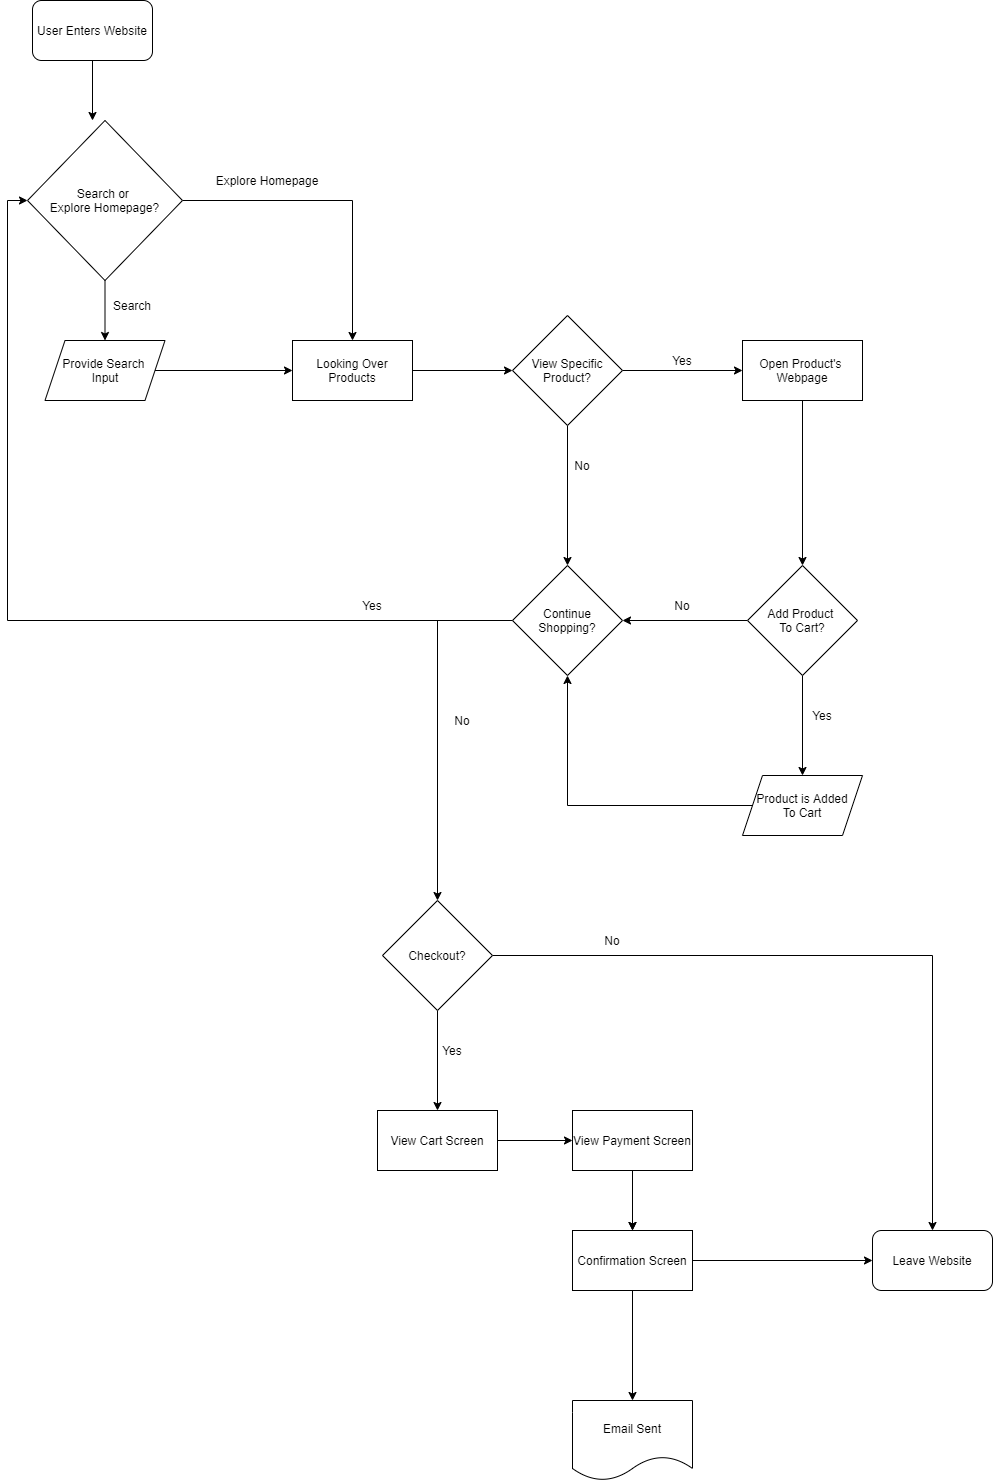

The diagram above was exported from draw.io. Its source (the exported page's mxGraphModel, read from the mxfile embedded in the PNG):
<mxGraphModel dx="1503" dy="2275" grid="1" gridSize="10" guides="1" tooltips="1" connect="1" arrows="1" fold="1" page="1" pageScale="1" pageWidth="1100" pageHeight="1700" math="0" shadow="0">
  <root>
    <mxCell id="0" />
    <mxCell id="1" parent="0" />
    <mxCell id="6" style="edgeStyle=orthogonalEdgeStyle;rounded=0;orthogonalLoop=1;jettySize=auto;html=1;" edge="1" parent="1" source="3">
      <mxGeometry relative="1" as="geometry">
        <mxPoint x="170" y="230" as="targetPoint" />
      </mxGeometry>
    </mxCell>
    <mxCell id="3" value="User Enters Website&lt;br&gt;" style="rounded=1;whiteSpace=wrap;html=1;" vertex="1" parent="1">
      <mxGeometry x="110" y="110" width="120" height="60" as="geometry" />
    </mxCell>
    <mxCell id="22" style="edgeStyle=orthogonalEdgeStyle;rounded=0;orthogonalLoop=1;jettySize=auto;html=1;entryX=0.5;entryY=0;entryDx=0;entryDy=0;" edge="1" parent="1" source="18" target="19">
      <mxGeometry relative="1" as="geometry" />
    </mxCell>
    <mxCell id="24" style="edgeStyle=orthogonalEdgeStyle;rounded=0;orthogonalLoop=1;jettySize=auto;html=1;entryX=0.5;entryY=0;entryDx=0;entryDy=0;exitX=0.5;exitY=1;exitDx=0;exitDy=0;" edge="1" parent="1" source="18" target="20">
      <mxGeometry relative="1" as="geometry">
        <mxPoint x="170" y="430" as="targetPoint" />
        <mxPoint x="150" y="420" as="sourcePoint" />
      </mxGeometry>
    </mxCell>
    <mxCell id="18" value="Search or &lt;br&gt;Explore Homepage?" style="rhombus;whiteSpace=wrap;html=1;rounded=0;" vertex="1" parent="1">
      <mxGeometry x="105" y="230" width="155" height="160" as="geometry" />
    </mxCell>
    <mxCell id="51" style="edgeStyle=orthogonalEdgeStyle;rounded=0;orthogonalLoop=1;jettySize=auto;html=1;entryX=0;entryY=0.5;entryDx=0;entryDy=0;" edge="1" parent="1" source="19" target="31">
      <mxGeometry relative="1" as="geometry" />
    </mxCell>
    <mxCell id="19" value="Looking Over Products" style="rounded=0;whiteSpace=wrap;html=1;" vertex="1" parent="1">
      <mxGeometry x="370" y="450" width="120" height="60" as="geometry" />
    </mxCell>
    <mxCell id="29" style="edgeStyle=orthogonalEdgeStyle;rounded=0;orthogonalLoop=1;jettySize=auto;html=1;entryX=0;entryY=0.5;entryDx=0;entryDy=0;" edge="1" parent="1" source="20" target="19">
      <mxGeometry relative="1" as="geometry" />
    </mxCell>
    <mxCell id="20" value="Provide Search &lt;br&gt;Input" style="shape=parallelogram;perimeter=parallelogramPerimeter;whiteSpace=wrap;html=1;fixedSize=1;rounded=0;" vertex="1" parent="1">
      <mxGeometry x="122.5" y="450" width="120" height="60" as="geometry" />
    </mxCell>
    <mxCell id="25" value="Explore Homepage" style="text;html=1;strokeColor=none;fillColor=none;align=center;verticalAlign=middle;whiteSpace=wrap;rounded=0;" vertex="1" parent="1">
      <mxGeometry x="290" y="280" width="110" height="20" as="geometry" />
    </mxCell>
    <mxCell id="30" value="Search" style="text;html=1;strokeColor=none;fillColor=none;align=center;verticalAlign=middle;whiteSpace=wrap;rounded=0;" vertex="1" parent="1">
      <mxGeometry x="190" y="405" width="40" height="20" as="geometry" />
    </mxCell>
    <mxCell id="39" style="edgeStyle=orthogonalEdgeStyle;rounded=0;orthogonalLoop=1;jettySize=auto;html=1;entryX=0;entryY=0.5;entryDx=0;entryDy=0;" edge="1" parent="1" source="31" target="35">
      <mxGeometry relative="1" as="geometry" />
    </mxCell>
    <mxCell id="40" style="edgeStyle=orthogonalEdgeStyle;rounded=0;orthogonalLoop=1;jettySize=auto;html=1;entryX=0.5;entryY=0;entryDx=0;entryDy=0;" edge="1" parent="1" source="31" target="34">
      <mxGeometry relative="1" as="geometry" />
    </mxCell>
    <mxCell id="31" value="View Specific&lt;br&gt;Product?" style="rhombus;whiteSpace=wrap;html=1;rounded=0;" vertex="1" parent="1">
      <mxGeometry x="590" y="425" width="110" height="110" as="geometry" />
    </mxCell>
    <mxCell id="57" style="edgeStyle=orthogonalEdgeStyle;rounded=0;orthogonalLoop=1;jettySize=auto;html=1;entryX=0;entryY=0.5;entryDx=0;entryDy=0;" edge="1" parent="1" source="34" target="18">
      <mxGeometry relative="1" as="geometry" />
    </mxCell>
    <mxCell id="58" style="edgeStyle=orthogonalEdgeStyle;rounded=0;orthogonalLoop=1;jettySize=auto;html=1;entryX=0.5;entryY=0;entryDx=0;entryDy=0;" edge="1" parent="1" source="34" target="59">
      <mxGeometry relative="1" as="geometry">
        <mxPoint x="520" y="970" as="targetPoint" />
      </mxGeometry>
    </mxCell>
    <mxCell id="34" value="Continue&lt;br&gt;Shopping?" style="rhombus;whiteSpace=wrap;html=1;rounded=0;" vertex="1" parent="1">
      <mxGeometry x="590" y="675" width="110" height="110" as="geometry" />
    </mxCell>
    <mxCell id="41" style="edgeStyle=orthogonalEdgeStyle;rounded=0;orthogonalLoop=1;jettySize=auto;html=1;entryX=0.5;entryY=0;entryDx=0;entryDy=0;" edge="1" parent="1" source="35" target="38">
      <mxGeometry relative="1" as="geometry" />
    </mxCell>
    <mxCell id="35" value="Open Product's&amp;nbsp;&lt;br&gt;Webpage" style="rounded=0;whiteSpace=wrap;html=1;" vertex="1" parent="1">
      <mxGeometry x="820" y="450" width="120" height="60" as="geometry" />
    </mxCell>
    <mxCell id="43" style="edgeStyle=orthogonalEdgeStyle;rounded=0;orthogonalLoop=1;jettySize=auto;html=1;entryX=0.5;entryY=1;entryDx=0;entryDy=0;" edge="1" parent="1" source="37" target="34">
      <mxGeometry relative="1" as="geometry" />
    </mxCell>
    <mxCell id="37" value="Product is Added&lt;br&gt;To Cart" style="shape=parallelogram;perimeter=parallelogramPerimeter;whiteSpace=wrap;html=1;fixedSize=1;rounded=0;" vertex="1" parent="1">
      <mxGeometry x="820" y="885" width="120" height="60" as="geometry" />
    </mxCell>
    <mxCell id="42" style="edgeStyle=orthogonalEdgeStyle;rounded=0;orthogonalLoop=1;jettySize=auto;html=1;entryX=0.5;entryY=0;entryDx=0;entryDy=0;" edge="1" parent="1" source="38" target="37">
      <mxGeometry relative="1" as="geometry" />
    </mxCell>
    <mxCell id="44" style="edgeStyle=orthogonalEdgeStyle;rounded=0;orthogonalLoop=1;jettySize=auto;html=1;entryX=1;entryY=0.5;entryDx=0;entryDy=0;" edge="1" parent="1" source="38" target="34">
      <mxGeometry relative="1" as="geometry" />
    </mxCell>
    <mxCell id="38" value="Add Product&amp;nbsp;&lt;br&gt;To Cart?" style="rhombus;whiteSpace=wrap;html=1;rounded=0;" vertex="1" parent="1">
      <mxGeometry x="825" y="675" width="110" height="110" as="geometry" />
    </mxCell>
    <mxCell id="45" value="No" style="text;html=1;strokeColor=none;fillColor=none;align=center;verticalAlign=middle;whiteSpace=wrap;rounded=0;" vertex="1" parent="1">
      <mxGeometry x="640" y="565" width="40" height="20" as="geometry" />
    </mxCell>
    <mxCell id="46" value="Yes" style="text;html=1;strokeColor=none;fillColor=none;align=center;verticalAlign=middle;whiteSpace=wrap;rounded=0;" vertex="1" parent="1">
      <mxGeometry x="740" y="460" width="40" height="20" as="geometry" />
    </mxCell>
    <mxCell id="47" value="Yes" style="text;html=1;strokeColor=none;fillColor=none;align=center;verticalAlign=middle;whiteSpace=wrap;rounded=0;" vertex="1" parent="1">
      <mxGeometry x="880" y="815" width="40" height="20" as="geometry" />
    </mxCell>
    <mxCell id="49" value="No" style="text;html=1;strokeColor=none;fillColor=none;align=center;verticalAlign=middle;whiteSpace=wrap;rounded=0;" vertex="1" parent="1">
      <mxGeometry x="740" y="705" width="40" height="20" as="geometry" />
    </mxCell>
    <mxCell id="75" style="edgeStyle=orthogonalEdgeStyle;rounded=0;orthogonalLoop=1;jettySize=auto;html=1;entryX=0.5;entryY=0;entryDx=0;entryDy=0;" edge="1" parent="1" source="59" target="74">
      <mxGeometry relative="1" as="geometry" />
    </mxCell>
    <mxCell id="85" style="edgeStyle=orthogonalEdgeStyle;rounded=0;orthogonalLoop=1;jettySize=auto;html=1;entryX=0.5;entryY=0;entryDx=0;entryDy=0;" edge="1" parent="1" source="59" target="62">
      <mxGeometry relative="1" as="geometry" />
    </mxCell>
    <mxCell id="59" value="Checkout?" style="rhombus;whiteSpace=wrap;html=1;rounded=0;" vertex="1" parent="1">
      <mxGeometry x="460" y="1010" width="110" height="110" as="geometry" />
    </mxCell>
    <mxCell id="60" value="No" style="text;html=1;strokeColor=none;fillColor=none;align=center;verticalAlign=middle;whiteSpace=wrap;rounded=0;" vertex="1" parent="1">
      <mxGeometry x="520" y="820" width="40" height="20" as="geometry" />
    </mxCell>
    <mxCell id="61" value="Yes" style="text;html=1;strokeColor=none;fillColor=none;align=center;verticalAlign=middle;whiteSpace=wrap;rounded=0;" vertex="1" parent="1">
      <mxGeometry x="430" y="705" width="40" height="20" as="geometry" />
    </mxCell>
    <mxCell id="86" style="edgeStyle=orthogonalEdgeStyle;rounded=0;orthogonalLoop=1;jettySize=auto;html=1;entryX=0;entryY=0.5;entryDx=0;entryDy=0;" edge="1" parent="1" source="62" target="63">
      <mxGeometry relative="1" as="geometry" />
    </mxCell>
    <mxCell id="62" value="View Cart Screen" style="rounded=0;whiteSpace=wrap;html=1;" vertex="1" parent="1">
      <mxGeometry x="455" y="1220" width="120" height="60" as="geometry" />
    </mxCell>
    <mxCell id="72" style="edgeStyle=orthogonalEdgeStyle;rounded=0;orthogonalLoop=1;jettySize=auto;html=1;" edge="1" parent="1" source="71" target="70">
      <mxGeometry relative="1" as="geometry" />
    </mxCell>
    <mxCell id="73" style="edgeStyle=orthogonalEdgeStyle;rounded=0;orthogonalLoop=1;jettySize=auto;html=1;entryX=0.5;entryY=0;entryDx=0;entryDy=0;" edge="1" parent="1" source="63" target="71">
      <mxGeometry relative="1" as="geometry" />
    </mxCell>
    <mxCell id="63" value="View Payment Screen" style="rounded=0;whiteSpace=wrap;html=1;" vertex="1" parent="1">
      <mxGeometry x="650" y="1220" width="120" height="60" as="geometry" />
    </mxCell>
    <mxCell id="70" value="Email Sent" style="shape=document;whiteSpace=wrap;html=1;boundedLbl=1;rounded=0;" vertex="1" parent="1">
      <mxGeometry x="650" y="1510" width="120" height="80" as="geometry" />
    </mxCell>
    <mxCell id="81" style="edgeStyle=orthogonalEdgeStyle;rounded=0;orthogonalLoop=1;jettySize=auto;html=1;entryX=0;entryY=0.5;entryDx=0;entryDy=0;" edge="1" parent="1" source="71" target="74">
      <mxGeometry relative="1" as="geometry" />
    </mxCell>
    <mxCell id="74" value="Leave Website" style="rounded=1;whiteSpace=wrap;html=1;" vertex="1" parent="1">
      <mxGeometry x="950" y="1340" width="120" height="60" as="geometry" />
    </mxCell>
    <mxCell id="77" value="Yes" style="text;html=1;strokeColor=none;fillColor=none;align=center;verticalAlign=middle;whiteSpace=wrap;rounded=0;" vertex="1" parent="1">
      <mxGeometry x="510" y="1150" width="40" height="20" as="geometry" />
    </mxCell>
    <mxCell id="78" value="No" style="text;html=1;strokeColor=none;fillColor=none;align=center;verticalAlign=middle;whiteSpace=wrap;rounded=0;" vertex="1" parent="1">
      <mxGeometry x="670" y="1040" width="40" height="20" as="geometry" />
    </mxCell>
    <mxCell id="71" value="Confirmation Screen" style="rounded=0;whiteSpace=wrap;html=1;" vertex="1" parent="1">
      <mxGeometry x="650" y="1340" width="120" height="60" as="geometry" />
    </mxCell>
    <mxCell id="87" style="edgeStyle=orthogonalEdgeStyle;rounded=0;orthogonalLoop=1;jettySize=auto;html=1;" edge="1" parent="1" source="63" target="71">
      <mxGeometry relative="1" as="geometry">
        <mxPoint x="709.9999999999998" y="1280" as="sourcePoint" />
        <mxPoint x="709.9999999999998" y="1510" as="targetPoint" />
      </mxGeometry>
    </mxCell>
  </root>
</mxGraphModel>